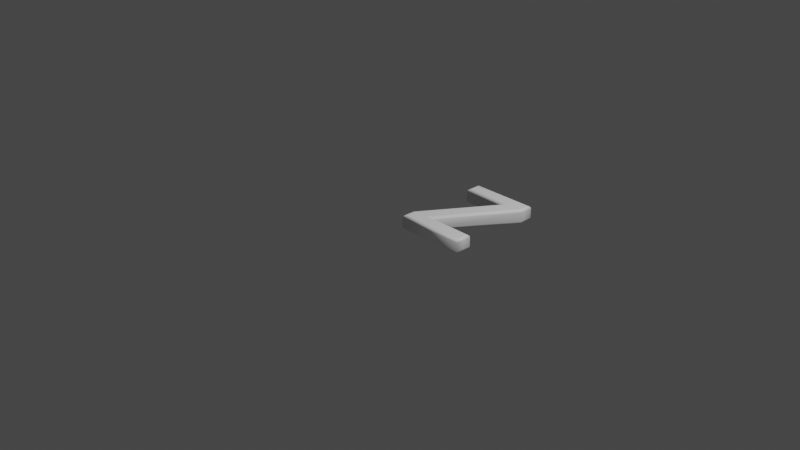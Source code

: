 # Source: 90.blend  (saved by Blender 2.83.19; exported with 4.5.12 LTS)
import bpy
from mathutils import Matrix  # noqa: F401  (used for matrix-valued properties, if any)

bpy.ops.wm.read_factory_settings(use_empty=True)
scene = bpy.context.scene
scene.name = 'Scene'

# ---- collections
col_collection = bpy.data.collections.new('Collection'); scene.collection.children.link(col_collection)

# ---- materials (node trees are filled in below, after node groups)
mat_material = bpy.data.materials.new('Material')
mat_material.alpha_threshold = 0.0
mat_material.use_transparent_shadow = False
mat_material.line_color = (0.0, 0.0, 0.0, 1.0)

# ---- material node trees
mat_material.use_nodes = True; mat_material.node_tree.nodes.clear()
_N = mat_material.node_tree.nodes; _L = mat_material.node_tree.links
n0 = _N.new('ShaderNodeOutputMaterial'); n0.name = 'Material Output'; n0.location = (300, 300)
n1 = _N.new('ShaderNodeBsdfPrincipled'); n1.name = 'Principled BSDF'; n1.location = (10, 300)
n1.distribution = 'GGX'
n1.subsurface_method = 'BURLEY'
n1.inputs[0].default_value = (1.0, 1.0, 1.0, 1.0)
n1.inputs[2].default_value = 0.4
n1.inputs[3].default_value = 1.45
n1.inputs[27].default_value = (0.0, 0.0, 0.0, 1.0)
n1.inputs[28].default_value = 1.0
_L.new(n1.outputs[0], n0.inputs[0])
n0.is_active_output = True

# ---- world
world_world = bpy.data.worlds.new('World'); scene.world = world_world
world_world.use_nodes = True; world_world.node_tree.nodes.clear()
_N = world_world.node_tree.nodes; _L = world_world.node_tree.links
n0 = _N.new('ShaderNodeOutputWorld'); n0.name = 'World Output'; n0.location = (300, 300)
n1 = _N.new('ShaderNodeBackground'); n1.name = 'Background'; n1.location = (10, 300)
n1.inputs[0].default_value = (0.05088, 0.05088, 0.05088, 1.0)
_L.new(n1.outputs[0], n0.inputs[0])
n0.is_active_output = True
world_world.color = (0.05088, 0.05088, 0.05088)
world_world.use_sun_shadow = False
world_world.sun_shadow_jitter_overblur = 0.0

# ---- cameras
cam_camera = bpy.data.cameras.new('Camera')
cam_camera.clip_end = 100.0
cam_camera.ortho_scale = 7.314

# ---- lights
light_light = bpy.data.lights.new('Light', 'POINT')
light_light.transmission_factor = 0.0
light_light.energy = 1000.0
light_light.shadow_soft_size = 0.1
light_light.shadow_maximum_resolution = 0.006
light_light.use_absolute_resolution = True

# ---- meshes
me_90 = bpy.data.meshes.new('90')
me_90.from_pydata([(0.1239, 0.921, 0.08), (0.1239, 1.039, 0.08), (0.7985, 1.039, 0.08), (0.7985, 0.9321, 0.08), (0.2555, 0.1183, 0.08), (0.8138, 0.1183, 0.08), (0.8138, 1.311e-09, 0.08), (0.1086, 1.311e-09, 0.08), (0.1086, 0.1072, 0.08), (0.637, 0.921, 0.08), (0.1239, 0.921, -0.08), (0.1239, 1.039, -0.08), (0.7985, 1.039, -0.08), (0.7985, 0.9321, -0.08), (0.2555, 0.1183, -0.08), (0.8138, 0.1183, -0.08), (0.8138, -3.577e-10, -0.08), (0.1086, -3.577e-10, -0.08), (0.1086, 0.1072, -0.08), (0.637, 0.921, -0.08), (0.1239, 0.921, -0.08), (0.1124, 0.9095, -0.07772), (0.1027, 0.8998, -0.07121), (0.0962, 0.8933, -0.06148), (0.09391, 0.891, -0.05), (0.09391, 0.891, 0.05), (0.0962, 0.8933, 0.06148), (0.1027, 0.8998, 0.07121), (0.1124, 0.9095, 0.07772), (0.1239, 0.921, 0.08), (0.1239, 1.039, -0.08), (0.1124, 1.051, -0.07772), (0.1027, 1.061, -0.07121), (0.0962, 1.067, -0.06148), (0.09391, 1.069, -0.05), (0.09391, 1.069, 0.05), (0.0962, 1.067, 0.06148), (0.1027, 1.061, 0.07121), (0.1124, 1.051, 0.07772), (0.1239, 1.039, 0.08), (0.7985, 1.039, -0.08), (0.8099, 1.051, -0.07772), (0.8197, 1.061, -0.07121), (0.8262, 1.067, -0.06148), (0.8285, 1.069, -0.05), (0.8285, 1.069, 0.05), (0.8262, 1.067, 0.06148), (0.8197, 1.061, 0.07121), (0.8099, 1.051, 0.07772), (0.7985, 1.039, 0.08), (0.7985, 0.9321, -0.08), (0.8099, 0.9286, -0.07772), (0.8197, 0.9257, -0.07121), (0.8262, 0.9237, -0.06148), (0.8285, 0.923, -0.05), (0.8285, 0.923, 0.05), (0.8262, 0.9237, 0.06148), (0.8197, 0.9257, 0.07121), (0.8099, 0.9286, 0.07772), (0.7985, 0.9321, 0.08), (0.2555, 0.1183, -0.08), (0.2769, 0.1298, -0.07772), (0.2951, 0.1396, -0.07121), (0.3073, 0.1461, -0.06148), (0.3116, 0.1483, -0.05), (0.3116, 0.1483, 0.05), (0.3073, 0.1461, 0.06148), (0.2951, 0.1396, 0.07121), (0.2769, 0.1298, 0.07772), (0.2555, 0.1183, 0.08), (0.8138, 0.1183, -0.08), (0.8253, 0.1298, -0.07772), (0.835, 0.1396, -0.07121), (0.8415, 0.1461, -0.06148), (0.8438, 0.1483, -0.05), (0.8438, 0.1483, 0.05), (0.8415, 0.1461, 0.06148), (0.835, 0.1396, 0.07121), (0.8253, 0.1298, 0.07772), (0.8138, 0.1183, 0.08), (0.8138, -3.577e-10, -0.08), (0.8253, -0.01148, -0.07772), (0.835, -0.02121, -0.07121), (0.8415, -0.02772, -0.06148), (0.8438, -0.03, -0.05), (0.8438, -0.03, 0.05), (0.8415, -0.02772, 0.06148), (0.835, -0.02121, 0.07121), (0.8253, -0.01148, 0.07772), (0.8138, 1.311e-09, 0.08), (0.1086, -3.577e-10, -0.08), (0.09712, -0.01148, -0.07772), (0.08738, -0.02121, -0.07121), (0.08088, -0.02772, -0.06148), (0.0786, -0.03, -0.05), (0.0786, -0.03, 0.05), (0.08088, -0.02772, 0.06148), (0.08738, -0.02121, 0.07121), (0.09712, -0.01148, 0.07772), (0.1086, 1.311e-09, 0.08), (0.1086, 0.1072, -0.08), (0.09712, 0.1106, -0.07772), (0.08738, 0.1135, -0.07121), (0.08088, 0.1154, -0.06148), (0.0786, 0.1161, -0.05), (0.0786, 0.1161, 0.05), (0.08088, 0.1154, 0.06148), (0.08738, 0.1135, 0.07121), (0.09712, 0.1106, 0.07772), (0.1086, 0.1072, 0.08), (0.637, 0.921, -0.08), (0.6158, 0.9095, -0.07772), (0.5979, 0.8998, -0.07121), (0.5859, 0.8933, -0.06148), (0.5817, 0.891, -0.05), (0.5817, 0.891, 0.05), (0.5859, 0.8933, 0.06148), (0.5979, 0.8998, 0.07121), (0.6158, 0.9095, 0.07772), (0.637, 0.921, 0.08)], [], [(0, 2, 1), (0, 3, 2), (0, 9, 3), (9, 4, 3), (8, 4, 9), (8, 5, 4), (8, 6, 5), (7, 6, 8), (12, 10, 11), (13, 10, 12), (19, 10, 13), (14, 19, 13), (14, 18, 19), (15, 18, 14), (16, 18, 15), (16, 17, 18), (21, 31, 30, 20), (22, 32, 31, 21), (23, 33, 32, 22), (24, 34, 33, 23), (25, 35, 34, 24), (26, 36, 35, 25), (27, 37, 36, 26), (28, 38, 37, 27), (29, 39, 38, 28), (31, 41, 40, 30), (32, 42, 41, 31), (33, 43, 42, 32), (34, 44, 43, 33), (35, 45, 44, 34), (36, 46, 45, 35), (37, 47, 46, 36), (38, 48, 47, 37), (39, 49, 48, 38), (41, 51, 50, 40), (42, 52, 51, 41), (43, 53, 52, 42), (44, 54, 53, 43), (45, 55, 54, 44), (46, 56, 55, 45), (47, 57, 56, 46), (48, 58, 57, 47), (49, 59, 58, 48), (51, 61, 60, 50), (52, 62, 61, 51), (53, 63, 62, 52), (54, 64, 63, 53), (55, 65, 64, 54), (56, 66, 65, 55), (57, 67, 66, 56), (58, 68, 67, 57), (59, 69, 68, 58), (61, 71, 70, 60), (62, 72, 71, 61), (63, 73, 72, 62), (64, 74, 73, 63), (65, 75, 74, 64), (66, 76, 75, 65), (67, 77, 76, 66), (68, 78, 77, 67), (69, 79, 78, 68), (71, 81, 80, 70), (72, 82, 81, 71), (73, 83, 82, 72), (74, 84, 83, 73), (75, 85, 84, 74), (76, 86, 85, 75), (77, 87, 86, 76), (78, 88, 87, 77), (79, 89, 88, 78), (81, 91, 90, 80), (82, 92, 91, 81), (83, 93, 92, 82), (84, 94, 93, 83), (85, 95, 94, 84), (86, 96, 95, 85), (87, 97, 96, 86), (88, 98, 97, 87), (89, 99, 98, 88), (91, 101, 100, 90), (92, 102, 101, 91), (93, 103, 102, 92), (94, 104, 103, 93), (95, 105, 104, 94), (96, 106, 105, 95), (97, 107, 106, 96), (98, 108, 107, 97), (99, 109, 108, 98), (101, 111, 110, 100), (102, 112, 111, 101), (103, 113, 112, 102), (104, 114, 113, 103), (105, 115, 114, 104), (106, 116, 115, 105), (107, 117, 116, 106), (108, 118, 117, 107), (109, 119, 118, 108), (111, 21, 20, 110), (112, 22, 21, 111), (113, 23, 22, 112), (114, 24, 23, 113), (115, 25, 24, 114), (116, 26, 25, 115), (117, 27, 26, 116), (118, 28, 27, 117), (119, 29, 28, 118)])
me_90.polygons.foreach_set('use_smooth', [0, 0, 0, 0, 0, 0, 0, 0, 0, 0, 0, 0, 0, 0, 0, 0, 1, 1, 1, 1, 1, 1, 1, 1, 1, 1, 1, 1, 1, 1, 1, 1, 1, 1, 1, 1, 1, 1, 1, 1, 1, 1, 1, 1, 1, 1, 1, 1, 1, 1, 1, 1, 1, 1, 1, 1, 1, 1, 1, 1, 1, 1, 1, 1, 1, 1, 1, 1, 1, 1, 1, 1, 1, 1, 1, 1, 1, 1, 1, 1, 1, 1, 1, 1, 1, 1, 1, 1, 1, 1, 1, 1, 1, 1, 1, 1, 1, 1, 1, 1, 1, 1, 1, 1, 1, 1])
_uv = me_90.uv_layers.new(name='UVMap')
_uv.uv.foreach_set('vector', [0.673, 0.07165, 0.3669, 0.0001381, 0.676, 0.01741, 0.673, 0.07165, 0.3642, 0.04927, 0.3669, 0.0001381, 0.673, 0.07165, 0.4421, 0.05903, 0.3642, 0.04927, 0.4421, 0.05903, 0.6052, 0.4582, 0.3642, 0.04927, 0.676, 0.4676, 0.6052, 0.4582, 0.4421, 0.05903, 0.676, 0.4676, 0.3672, 0.4454, 0.6052, 0.4582, 0.676, 0.4676, 0.3643, 0.4973, 0.3672, 0.4454, 0.6734, 0.5146, 0.3643, 0.4973, 0.676, 0.4676, 0.6822, 0.5148, 0.3691, 0.5708, 0.3689, 0.5159, 0.6824, 0.5646, 0.3691, 0.5708, 0.6822, 0.5148, 0.6074, 0.5703, 0.3691, 0.5708, 0.6824, 0.5646, 0.4324, 0.9445, 0.6074, 0.5703, 0.6824, 0.5646, 0.4324, 0.9445, 0.3642, 0.9501, 0.6074, 0.5703, 0.6917, 0.9449, 0.3642, 0.9501, 0.4324, 0.9445, 0.6917, 0.9999, 0.3642, 0.9501, 0.6917, 0.9449, 0.6917, 0.9999, 0.3642, 0.9999, 0.3642, 0.9501, 0.2337, 0.01081, 0.1784, 0.005121, 0.1772, 0.0001381, 0.2371, 0.005103, 0.2308, 0.01537, 0.1797, 0.009519, 0.1784, 0.005121, 0.2337, 0.01081, 0.2284, 0.01914, 0.1812, 0.01349, 0.1797, 0.009519, 0.2308, 0.01537, 0.2262, 0.02232, 0.1827, 0.0171, 0.1812, 0.01349, 0.2284, 0.01914, 0.2221, 0.04227, 0.1882, 0.03387, 0.1827, 0.0171, 0.2262, 0.02232, 0.2194, 0.04422, 0.1896, 0.03675, 0.1882, 0.03387, 0.2221, 0.04227, 0.2169, 0.04592, 0.1908, 0.03951, 0.1896, 0.03675, 0.2194, 0.04422, 0.2143, 0.04752, 0.192, 0.0421, 0.1908, 0.03951, 0.2169, 0.04592, 0.2115, 0.04906, 0.1931, 0.04464, 0.192, 0.0421, 0.2143, 0.04752, 0.1784, 0.005121, 0.04023, 0.1677, 0.03678, 0.1649, 0.1772, 0.0001381, 0.1797, 0.009519, 0.04354, 0.1703, 0.04023, 0.1677, 0.1784, 0.005121, 0.1812, 0.01349, 0.04676, 0.1728, 0.04354, 0.1703, 0.1797, 0.009519, 0.1827, 0.0171, 0.04991, 0.1752, 0.04676, 0.1728, 0.1812, 0.01349, 0.1882, 0.03387, 0.07291, 0.1875, 0.04991, 0.1752, 0.1827, 0.0171, 0.1896, 0.03675, 0.07639, 0.1889, 0.07291, 0.1875, 0.1882, 0.03387, 0.1908, 0.03951, 0.08003, 0.1903, 0.07639, 0.1889, 0.1896, 0.03675, 0.192, 0.0421, 0.08372, 0.1916, 0.08003, 0.1903, 0.1908, 0.03951, 0.1931, 0.04464, 0.08754, 0.1928, 0.08372, 0.1916, 0.192, 0.0421, 0.04023, 0.1677, 0.006582, 0.2106, 0.0002613, 0.2084, 0.03678, 0.1649, 0.04354, 0.1703, 0.01231, 0.2125, 0.006582, 0.2106, 0.04023, 0.1677, 0.04676, 0.1728, 0.01756, 0.2142, 0.01231, 0.2125, 0.04354, 0.1703, 0.04991, 0.1752, 0.0227, 0.2156, 0.01756, 0.2142, 0.04676, 0.1728, 0.07291, 0.1875, 0.06873, 0.2366, 0.0227, 0.2156, 0.04991, 0.1752, 0.07639, 0.1889, 0.07383, 0.2362, 0.06873, 0.2366, 0.07291, 0.1875, 0.08003, 0.1903, 0.07876, 0.2357, 0.07383, 0.2362, 0.07639, 0.1889, 0.08372, 0.1916, 0.08381, 0.2351, 0.07876, 0.2357, 0.08003, 0.1903, 0.08754, 0.1928, 0.08908, 0.2342, 0.08381, 0.2351, 0.08372, 0.1916, 0.006582, 0.2106, 0.007375, 0.6811, 0.0001381, 0.6828, 0.0002613, 0.2084, 0.01231, 0.2125, 0.01527, 0.6793, 0.007375, 0.6811, 0.006582, 0.2106, 0.01756, 0.2142, 0.02359, 0.6775, 0.01527, 0.6793, 0.01231, 0.2125, 0.0227, 0.2156, 0.03218, 0.676, 0.02359, 0.6775, 0.01756, 0.2142, 0.06873, 0.2366, 0.1627, 0.6883, 0.03218, 0.676, 0.0227, 0.2156, 0.07383, 0.2362, 0.1698, 0.6876, 0.1627, 0.6883, 0.06873, 0.2366, 0.07876, 0.2357, 0.1767, 0.6872, 0.1698, 0.6876, 0.07383, 0.2362, 0.08381, 0.2351, 0.1833, 0.687, 0.1767, 0.6872, 0.07876, 0.2357, 0.08908, 0.2342, 0.1894, 0.6868, 0.1833, 0.687, 0.08381, 0.2351, 0.007375, 0.6811, 0.1302, 0.9221, 0.1266, 0.9281, 0.0001381, 0.6828, 0.01527, 0.6793, 0.1333, 0.9173, 0.1302, 0.9221, 0.007375, 0.6811, 0.02359, 0.6775, 0.1358, 0.9133, 0.1333, 0.9173, 0.01527, 0.6793, 0.03218, 0.676, 0.1381, 0.9099, 0.1358, 0.9133, 0.02359, 0.6775, 0.1627, 0.6883, 0.1419, 0.8887, 0.1381, 0.9099, 0.03218, 0.676, 0.1698, 0.6876, 0.1447, 0.8866, 0.1419, 0.8887, 0.1627, 0.6883, 0.1767, 0.6872, 0.1473, 0.8848, 0.1447, 0.8866, 0.1698, 0.6876, 0.1833, 0.687, 0.1499, 0.883, 0.1473, 0.8848, 0.1767, 0.6872, 0.1894, 0.6868, 0.1528, 0.8814, 0.1499, 0.883, 0.1833, 0.687, 0.1302, 0.9221, 0.189, 0.9267, 0.1905, 0.932, 0.1266, 0.9281, 0.1333, 0.9173, 0.1874, 0.9221, 0.189, 0.9267, 0.1302, 0.9221, 0.1358, 0.9133, 0.1856, 0.9179, 0.1874, 0.9221, 0.1333, 0.9173, 0.1381, 0.9099, 0.1839, 0.9142, 0.1856, 0.9179, 0.1358, 0.9133, 0.1419, 0.8887, 0.1776, 0.8965, 0.1839, 0.9142, 0.1381, 0.9099, 0.1447, 0.8866, 0.176, 0.8936, 0.1776, 0.8965, 0.1419, 0.8887, 0.1473, 0.8848, 0.1745, 0.8907, 0.176, 0.8936, 0.1447, 0.8866, 0.1499, 0.883, 0.1732, 0.888, 0.1745, 0.8907, 0.1473, 0.8848, 0.1528, 0.8814, 0.1719, 0.8854, 0.1732, 0.888, 0.1499, 0.883, 0.189, 0.9267, 0.3243, 0.7466, 0.3281, 0.7494, 0.1905, 0.932, 0.1874, 0.9221, 0.3207, 0.744, 0.3243, 0.7466, 0.189, 0.9267, 0.1856, 0.9179, 0.3173, 0.7416, 0.3207, 0.744, 0.1874, 0.9221, 0.1839, 0.9142, 0.3139, 0.7393, 0.3173, 0.7416, 0.1856, 0.9179, 0.1776, 0.8965, 0.2897, 0.7275, 0.3139, 0.7393, 0.1839, 0.9142, 0.176, 0.8936, 0.2859, 0.7262, 0.2897, 0.7275, 0.1776, 0.8965, 0.1745, 0.8907, 0.2821, 0.7249, 0.2859, 0.7262, 0.176, 0.8936, 0.1732, 0.888, 0.2781, 0.7237, 0.2821, 0.7249, 0.1745, 0.8907, 0.1719, 0.8854, 0.274, 0.7226, 0.2781, 0.7237, 0.1732, 0.888, 0.3243, 0.7466, 0.3574, 0.7013, 0.3639, 0.7034, 0.3281, 0.7494, 0.3207, 0.744, 0.3515, 0.6994, 0.3574, 0.7013, 0.3243, 0.7466, 0.3173, 0.7416, 0.3461, 0.6978, 0.3515, 0.6994, 0.3207, 0.744, 0.3139, 0.7393, 0.3407, 0.6964, 0.3461, 0.6978, 0.3173, 0.7416, 0.2897, 0.7275, 0.2923, 0.6763, 0.3407, 0.6964, 0.3139, 0.7393, 0.2859, 0.7262, 0.287, 0.6767, 0.2923, 0.6763, 0.2897, 0.7275, 0.2821, 0.7249, 0.2819, 0.6773, 0.287, 0.6767, 0.2859, 0.7262, 0.2781, 0.7237, 0.2766, 0.678, 0.2819, 0.6773, 0.2821, 0.7249, 0.274, 0.7226, 0.2711, 0.679, 0.2766, 0.678, 0.2781, 0.7237, 0.3574, 0.7013, 0.3566, 0.225, 0.3639, 0.2231, 0.3639, 0.7034, 0.3515, 0.6994, 0.3487, 0.227, 0.3566, 0.225, 0.3574, 0.7013, 0.3461, 0.6978, 0.3404, 0.2289, 0.3487, 0.227, 0.3515, 0.6994, 0.3407, 0.6964, 0.3318, 0.2306, 0.3404, 0.2289, 0.3461, 0.6978, 0.2923, 0.6763, 0.201, 0.2222, 0.3318, 0.2306, 0.3407, 0.6964, 0.287, 0.6767, 0.194, 0.2228, 0.201, 0.2222, 0.2923, 0.6763, 0.2819, 0.6773, 0.1872, 0.2231, 0.194, 0.2228, 0.287, 0.6767, 0.2766, 0.678, 0.1807, 0.2233, 0.1872, 0.2231, 0.2819, 0.6773, 0.2711, 0.679, 0.1746, 0.2233, 0.1807, 0.2233, 0.2766, 0.678, 0.3566, 0.225, 0.2337, 0.01081, 0.2371, 0.005103, 0.3639, 0.2231, 0.3487, 0.227, 0.2308, 0.01537, 0.2337, 0.01081, 0.3566, 0.225, 0.3404, 0.2289, 0.2284, 0.01914, 0.2308, 0.01537, 0.3487, 0.227, 0.3318, 0.2306, 0.2262, 0.02232, 0.2284, 0.01914, 0.3404, 0.2289, 0.201, 0.2222, 0.2221, 0.04227, 0.2262, 0.02232, 0.3318, 0.2306, 0.194, 0.2228, 0.2194, 0.04422, 0.2221, 0.04227, 0.201, 0.2222, 0.1872, 0.2231, 0.2169, 0.04592, 0.2194, 0.04422, 0.194, 0.2228, 0.1807, 0.2233, 0.2143, 0.04752, 0.2169, 0.04592, 0.1872, 0.2231, 0.1746, 0.2233, 0.2115, 0.04906, 0.2143, 0.04752, 0.1807, 0.2233])
me_90.materials.append(mat_material)
me_90.use_remesh_fix_poles = True
me_90.use_remesh_preserve_attributes = False
me_90.use_mirror_vertex_groups = False
me_90.update()

# ---- objects
ob_light = bpy.data.objects.new('Light', light_light)
ob_camera = bpy.data.objects.new('Camera', cam_camera)
ob_90 = bpy.data.objects.new('90', me_90)

# ---- transforms, parenting, visibility, modifiers, constraints
ob_light.location = (4.076, 1.005, 5.904)
ob_light.rotation_euler = (0.6503, 0.05522, 1.866)
ob_light.lock_rotations_4d = False
ob_light.empty_display_type = 'ARROWS'
ob_light.color = (0.0, 0.0, 0.0, 0.0)
ob_light.lineart.crease_threshold = 0.0
ob_camera.location = (7.359, -6.926, 4.958)
ob_camera.rotation_euler = (1.109, 0.0, 0.8149)
ob_camera.lock_rotations_4d = False
ob_camera.empty_display_type = 'ARROWS'
ob_camera.color = (0.0, 0.0, 0.0, 0.0)
ob_camera.display_type = 'WIRE'
ob_camera.lineart.crease_threshold = 0.0
ob_90.location = (0.0, 0.0, 0.0)
ob_90.lineart.crease_threshold = 0.0

# ---- collection membership
col_collection.objects.link(ob_light)
col_collection.objects.link(ob_camera)
col_collection.objects.link(ob_90)

# ---- scene / render settings (as saved in the file)
scene.camera = ob_camera
scene.frame_start = 1; scene.frame_end = 250; scene.frame_set(1)
scene.render.engine = 'BLENDER_EEVEE_NEXT'
scene.cycles.use_denoising = False
scene.cycles.samples = 128
scene.cycles.sampling_pattern = 'TABULATED_SOBOL'
scene.cycles.use_adaptive_sampling = False
scene.cycles.use_light_tree = False
scene.view_settings.view_transform = 'Filmic'
bpy.context.view_layer.update()
